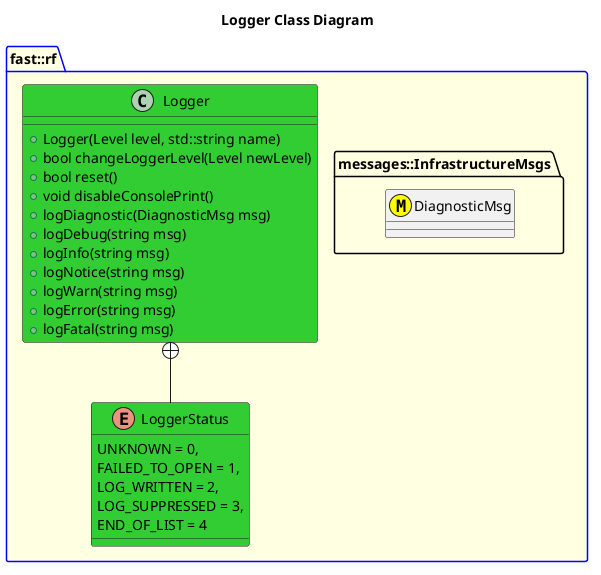

The diagram above was rendered by PlantUML. Its source (embedded in the PNG):
@startuml
title Logger Class Diagram
package fast::rf #LightYellow;line:blue {
    namespace messages::InfrastructureMsgs {
        class DiagnosticMsg <<(M,#FFFF00)>>
    }
    enum LoggerStatus #LimeGreen {
        UNKNOWN = 0,
        FAILED_TO_OPEN = 1,
        LOG_WRITTEN = 2,
        LOG_SUPPRESSED = 3,
        END_OF_LIST = 4
    }
    class Logger #LimeGreen {
        +Logger(Level level, std::string name)
        +bool changeLoggerLevel(Level newLevel)
        +bool reset()
        +void disableConsolePrint()
        +logDiagnostic(DiagnosticMsg msg)
        +logDebug(string msg)
        +logInfo(string msg)
        +logNotice(string msg)
        +logWarn(string msg)
        +logError(string msg)
        +logFatal(string msg)
    }
    Logger +-- LoggerStatus
}
@enduml